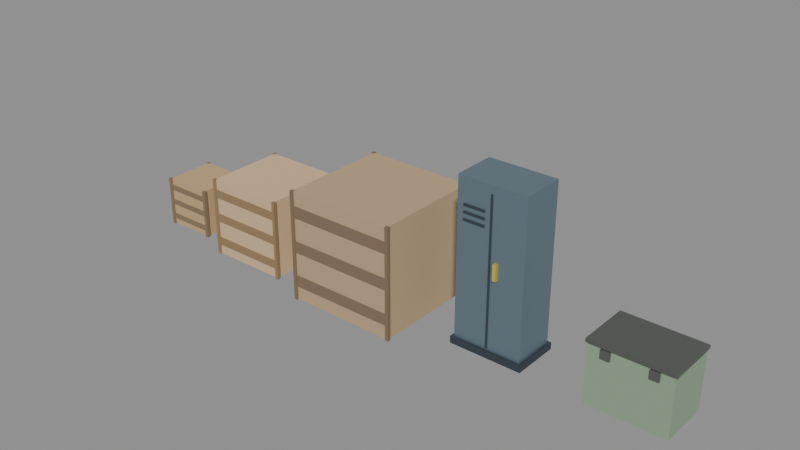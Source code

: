 # Source: Boxes_Variants.blend  (saved by Blender 5.2.44; exported with 4.5.12 LTS)
import bpy
from mathutils import Matrix  # noqa: F401  (used for matrix-valued properties, if any)

bpy.ops.wm.read_factory_settings(use_empty=True)
scene = bpy.context.scene
scene.name = 'Scene'

# ---- materials (node trees are filled in below, after node groups)
mat_box_small_wooden_wood = bpy.data.materials.new('Box_Small_Wooden wood')
mat_box_small_wooden_wood.diffuse_color = (0.55, 0.38, 0.2, 1.0)
mat_box_small_wooden_slat = bpy.data.materials.new('Box_Small_Wooden slat')
mat_box_small_wooden_slat.diffuse_color = (0.24, 0.17, 0.1, 1.0)
mat_crate_medium_wooden_wood = bpy.data.materials.new('Crate_Medium_Wooden wood')
mat_crate_medium_wooden_wood.diffuse_color = (0.68, 0.48, 0.28, 1.0)
mat_crate_medium_wooden_slat = bpy.data.materials.new('Crate_Medium_Wooden slat')
mat_crate_medium_wooden_slat.diffuse_color = (0.3, 0.2, 0.1, 1.0)
mat_crate_large_wooden_wood = bpy.data.materials.new('Crate_Large_Wooden wood')
mat_crate_large_wooden_wood.diffuse_color = (0.5, 0.36, 0.21, 1.0)
mat_crate_large_wooden_slat = bpy.data.materials.new('Crate_Large_Wooden slat')
mat_crate_large_wooden_slat.diffuse_color = (0.22, 0.15, 0.09, 1.0)
mat_locker_steel = bpy.data.materials.new('Locker steel')
mat_locker_steel.diffuse_color = (0.2, 0.28, 0.34, 1.0)
mat_locker_dark = bpy.data.materials.new('Locker dark')
mat_locker_dark.diffuse_color = (0.06, 0.08, 0.1, 1.0)
mat_locker_handle = bpy.data.materials.new('Locker handle')
mat_locker_handle.diffuse_color = (0.9, 0.75, 0.15, 1.0)
mat_supply_crate_green = bpy.data.materials.new('Supply crate green')
mat_supply_crate_green.diffuse_color = (0.29, 0.4, 0.27, 1.0)
mat_supply_steel = bpy.data.materials.new('Supply steel')
mat_supply_steel.diffuse_color = (0.16, 0.17, 0.16, 1.0)

# ---- material node trees
mat_box_small_wooden_wood.use_nodes = True; mat_box_small_wooden_wood.node_tree.nodes.clear()
_N = mat_box_small_wooden_wood.node_tree.nodes; _L = mat_box_small_wooden_wood.node_tree.links
n0 = _N.new('ShaderNodeBsdfPrincipled'); n0.name = 'Principled BSDF'; n0.location = (-200, 100)
n0.inputs[0].default_value = (0.55, 0.38, 0.2, 1.0)
n0.inputs[2].default_value = 0.75
n0.inputs[10].default_value = 0.005
n1 = _N.new('ShaderNodeOutputMaterial'); n1.name = 'Material Output'; n1.location = (200, 100)
_L.new(n0.outputs[0], n1.inputs[0])
n1.is_active_output = True
mat_box_small_wooden_slat.use_nodes = True; mat_box_small_wooden_slat.node_tree.nodes.clear()
_N = mat_box_small_wooden_slat.node_tree.nodes; _L = mat_box_small_wooden_slat.node_tree.links
n0 = _N.new('ShaderNodeBsdfPrincipled'); n0.name = 'Principled BSDF'; n0.location = (-200, 100)
n0.inputs[0].default_value = (0.24, 0.17, 0.1, 1.0)
n0.inputs[2].default_value = 0.8
n0.inputs[10].default_value = 0.005
n1 = _N.new('ShaderNodeOutputMaterial'); n1.name = 'Material Output'; n1.location = (200, 100)
_L.new(n0.outputs[0], n1.inputs[0])
n1.is_active_output = True
mat_crate_medium_wooden_wood.use_nodes = True; mat_crate_medium_wooden_wood.node_tree.nodes.clear()
_N = mat_crate_medium_wooden_wood.node_tree.nodes; _L = mat_crate_medium_wooden_wood.node_tree.links
n0 = _N.new('ShaderNodeBsdfPrincipled'); n0.name = 'Principled BSDF'; n0.location = (-200, 100)
n0.inputs[0].default_value = (0.68, 0.48, 0.28, 1.0)
n0.inputs[2].default_value = 0.75
n0.inputs[10].default_value = 0.005
n1 = _N.new('ShaderNodeOutputMaterial'); n1.name = 'Material Output'; n1.location = (200, 100)
_L.new(n0.outputs[0], n1.inputs[0])
n1.is_active_output = True
mat_crate_medium_wooden_slat.use_nodes = True; mat_crate_medium_wooden_slat.node_tree.nodes.clear()
_N = mat_crate_medium_wooden_slat.node_tree.nodes; _L = mat_crate_medium_wooden_slat.node_tree.links
n0 = _N.new('ShaderNodeBsdfPrincipled'); n0.name = 'Principled BSDF'; n0.location = (-200, 100)
n0.inputs[0].default_value = (0.3, 0.2, 0.1, 1.0)
n0.inputs[2].default_value = 0.8
n0.inputs[10].default_value = 0.005
n1 = _N.new('ShaderNodeOutputMaterial'); n1.name = 'Material Output'; n1.location = (200, 100)
_L.new(n0.outputs[0], n1.inputs[0])
n1.is_active_output = True
mat_crate_large_wooden_wood.use_nodes = True; mat_crate_large_wooden_wood.node_tree.nodes.clear()
_N = mat_crate_large_wooden_wood.node_tree.nodes; _L = mat_crate_large_wooden_wood.node_tree.links
n0 = _N.new('ShaderNodeBsdfPrincipled'); n0.name = 'Principled BSDF'; n0.location = (-200, 100)
n0.inputs[0].default_value = (0.5, 0.36, 0.21, 1.0)
n0.inputs[2].default_value = 0.75
n0.inputs[10].default_value = 0.005
n1 = _N.new('ShaderNodeOutputMaterial'); n1.name = 'Material Output'; n1.location = (200, 100)
_L.new(n0.outputs[0], n1.inputs[0])
n1.is_active_output = True
mat_crate_large_wooden_slat.use_nodes = True; mat_crate_large_wooden_slat.node_tree.nodes.clear()
_N = mat_crate_large_wooden_slat.node_tree.nodes; _L = mat_crate_large_wooden_slat.node_tree.links
n0 = _N.new('ShaderNodeBsdfPrincipled'); n0.name = 'Principled BSDF'; n0.location = (-200, 100)
n0.inputs[0].default_value = (0.22, 0.15, 0.09, 1.0)
n0.inputs[2].default_value = 0.8
n0.inputs[10].default_value = 0.005
n1 = _N.new('ShaderNodeOutputMaterial'); n1.name = 'Material Output'; n1.location = (200, 100)
_L.new(n0.outputs[0], n1.inputs[0])
n1.is_active_output = True
mat_locker_steel.use_nodes = True; mat_locker_steel.node_tree.nodes.clear()
_N = mat_locker_steel.node_tree.nodes; _L = mat_locker_steel.node_tree.links
n0 = _N.new('ShaderNodeBsdfPrincipled'); n0.name = 'Principled BSDF'; n0.location = (-200, 100)
n0.inputs[0].default_value = (0.2, 0.28, 0.34, 1.0)
n0.inputs[1].default_value = 0.6
n0.inputs[2].default_value = 0.4
n0.inputs[10].default_value = 0.005
n1 = _N.new('ShaderNodeOutputMaterial'); n1.name = 'Material Output'; n1.location = (200, 100)
_L.new(n0.outputs[0], n1.inputs[0])
n1.is_active_output = True
mat_locker_dark.use_nodes = True; mat_locker_dark.node_tree.nodes.clear()
_N = mat_locker_dark.node_tree.nodes; _L = mat_locker_dark.node_tree.links
n0 = _N.new('ShaderNodeBsdfPrincipled'); n0.name = 'Principled BSDF'; n0.location = (-200, 100)
n0.inputs[0].default_value = (0.06, 0.08, 0.1, 1.0)
n0.inputs[1].default_value = 0.5
n0.inputs[10].default_value = 0.005
n1 = _N.new('ShaderNodeOutputMaterial'); n1.name = 'Material Output'; n1.location = (200, 100)
_L.new(n0.outputs[0], n1.inputs[0])
n1.is_active_output = True
mat_locker_handle.use_nodes = True; mat_locker_handle.node_tree.nodes.clear()
_N = mat_locker_handle.node_tree.nodes; _L = mat_locker_handle.node_tree.links
n0 = _N.new('ShaderNodeBsdfPrincipled'); n0.name = 'Principled BSDF'; n0.location = (-200, 100)
n0.inputs[0].default_value = (0.9, 0.75, 0.15, 1.0)
n0.inputs[1].default_value = 0.6
n0.inputs[2].default_value = 0.3
n0.inputs[10].default_value = 0.005
n1 = _N.new('ShaderNodeOutputMaterial'); n1.name = 'Material Output'; n1.location = (200, 100)
_L.new(n0.outputs[0], n1.inputs[0])
n1.is_active_output = True
mat_supply_crate_green.use_nodes = True; mat_supply_crate_green.node_tree.nodes.clear()
_N = mat_supply_crate_green.node_tree.nodes; _L = mat_supply_crate_green.node_tree.links
n0 = _N.new('ShaderNodeBsdfPrincipled'); n0.name = 'Principled BSDF'; n0.location = (-200, 100)
n0.inputs[0].default_value = (0.29, 0.4, 0.27, 1.0)
n0.inputs[1].default_value = 0.1
n0.inputs[10].default_value = 0.005
n1 = _N.new('ShaderNodeOutputMaterial'); n1.name = 'Material Output'; n1.location = (200, 100)
_L.new(n0.outputs[0], n1.inputs[0])
n1.is_active_output = True
mat_supply_steel.use_nodes = True; mat_supply_steel.node_tree.nodes.clear()
_N = mat_supply_steel.node_tree.nodes; _L = mat_supply_steel.node_tree.links
n0 = _N.new('ShaderNodeBsdfPrincipled'); n0.name = 'Principled BSDF'; n0.location = (-200, 100)
n0.inputs[0].default_value = (0.16, 0.17, 0.16, 1.0)
n0.inputs[1].default_value = 0.6
n0.inputs[2].default_value = 0.4
n0.inputs[10].default_value = 0.005
n1 = _N.new('ShaderNodeOutputMaterial'); n1.name = 'Material Output'; n1.location = (200, 100)
_L.new(n0.outputs[0], n1.inputs[0])
n1.is_active_output = True

# ---- meshes
me_cube = bpy.data.meshes.new('Cube')
me_cube.from_pydata([(-0.5, -0.5, -0.5), (-0.5, -0.5, 0.5), (-0.5, 0.5, -0.5), (-0.5, 0.5, 0.5), (0.5, -0.5, -0.5), (0.5, -0.5, 0.5), (0.5, 0.5, -0.5), (0.5, 0.5, 0.5)], [], [(0, 1, 3, 2), (2, 3, 7, 6), (6, 7, 5, 4), (4, 5, 1, 0), (2, 6, 4, 0), (7, 3, 1, 5)])
_uv = me_cube.uv_layers.new(name='UVMap')
_uv.uv.foreach_set('vector', [0.375, 0.0, 0.625, 0.0, 0.625, 0.25, 0.375, 0.25, 0.375, 0.25, 0.625, 0.25, 0.625, 0.5, 0.375, 0.5, 0.375, 0.5, 0.625, 0.5, 0.625, 0.75, 0.375, 0.75, 0.375, 0.75, 0.625, 0.75, 0.625, 1.0, 0.375, 1.0, 0.125, 0.5, 0.375, 0.5, 0.375, 0.75, 0.125, 0.75, 0.625, 0.5, 0.875, 0.5, 0.875, 0.75, 0.625, 0.75])
me_cube.materials.append(mat_box_small_wooden_wood)
me_cube.update()
me_cube_001 = bpy.data.meshes.new('Cube.001')
me_cube_001.from_pydata([(-0.5, -0.5, -0.5), (-0.5, -0.5, 0.5), (-0.5, 0.5, -0.5), (-0.5, 0.5, 0.5), (0.5, -0.5, -0.5), (0.5, -0.5, 0.5), (0.5, 0.5, -0.5), (0.5, 0.5, 0.5)], [], [(0, 1, 3, 2), (2, 3, 7, 6), (6, 7, 5, 4), (4, 5, 1, 0), (2, 6, 4, 0), (7, 3, 1, 5)])
_uv = me_cube_001.uv_layers.new(name='UVMap')
_uv.uv.foreach_set('vector', [0.375, 0.0, 0.625, 0.0, 0.625, 0.25, 0.375, 0.25, 0.375, 0.25, 0.625, 0.25, 0.625, 0.5, 0.375, 0.5, 0.375, 0.5, 0.625, 0.5, 0.625, 0.75, 0.375, 0.75, 0.375, 0.75, 0.625, 0.75, 0.625, 1.0, 0.375, 1.0, 0.125, 0.5, 0.375, 0.5, 0.375, 0.75, 0.125, 0.75, 0.625, 0.5, 0.875, 0.5, 0.875, 0.75, 0.625, 0.75])
me_cube_001.materials.append(mat_box_small_wooden_slat)
me_cube_001.update()
me_cube_002 = bpy.data.meshes.new('Cube.002')
me_cube_002.from_pydata([(-0.5, -0.5, -0.5), (-0.5, -0.5, 0.5), (-0.5, 0.5, -0.5), (-0.5, 0.5, 0.5), (0.5, -0.5, -0.5), (0.5, -0.5, 0.5), (0.5, 0.5, -0.5), (0.5, 0.5, 0.5)], [], [(0, 1, 3, 2), (2, 3, 7, 6), (6, 7, 5, 4), (4, 5, 1, 0), (2, 6, 4, 0), (7, 3, 1, 5)])
_uv = me_cube_002.uv_layers.new(name='UVMap')
_uv.uv.foreach_set('vector', [0.375, 0.0, 0.625, 0.0, 0.625, 0.25, 0.375, 0.25, 0.375, 0.25, 0.625, 0.25, 0.625, 0.5, 0.375, 0.5, 0.375, 0.5, 0.625, 0.5, 0.625, 0.75, 0.375, 0.75, 0.375, 0.75, 0.625, 0.75, 0.625, 1.0, 0.375, 1.0, 0.125, 0.5, 0.375, 0.5, 0.375, 0.75, 0.125, 0.75, 0.625, 0.5, 0.875, 0.5, 0.875, 0.75, 0.625, 0.75])
me_cube_002.materials.append(mat_box_small_wooden_slat)
me_cube_002.update()
me_cube_003 = bpy.data.meshes.new('Cube.003')
me_cube_003.from_pydata([(-0.5, -0.5, -0.5), (-0.5, -0.5, 0.5), (-0.5, 0.5, -0.5), (-0.5, 0.5, 0.5), (0.5, -0.5, -0.5), (0.5, -0.5, 0.5), (0.5, 0.5, -0.5), (0.5, 0.5, 0.5)], [], [(0, 1, 3, 2), (2, 3, 7, 6), (6, 7, 5, 4), (4, 5, 1, 0), (2, 6, 4, 0), (7, 3, 1, 5)])
_uv = me_cube_003.uv_layers.new(name='UVMap')
_uv.uv.foreach_set('vector', [0.375, 0.0, 0.625, 0.0, 0.625, 0.25, 0.375, 0.25, 0.375, 0.25, 0.625, 0.25, 0.625, 0.5, 0.375, 0.5, 0.375, 0.5, 0.625, 0.5, 0.625, 0.75, 0.375, 0.75, 0.375, 0.75, 0.625, 0.75, 0.625, 1.0, 0.375, 1.0, 0.125, 0.5, 0.375, 0.5, 0.375, 0.75, 0.125, 0.75, 0.625, 0.5, 0.875, 0.5, 0.875, 0.75, 0.625, 0.75])
me_cube_003.materials.append(mat_box_small_wooden_slat)
me_cube_003.update()
me_cube_004 = bpy.data.meshes.new('Cube.004')
me_cube_004.from_pydata([(-0.5, -0.5, -0.5), (-0.5, -0.5, 0.5), (-0.5, 0.5, -0.5), (-0.5, 0.5, 0.5), (0.5, -0.5, -0.5), (0.5, -0.5, 0.5), (0.5, 0.5, -0.5), (0.5, 0.5, 0.5)], [], [(0, 1, 3, 2), (2, 3, 7, 6), (6, 7, 5, 4), (4, 5, 1, 0), (2, 6, 4, 0), (7, 3, 1, 5)])
_uv = me_cube_004.uv_layers.new(name='UVMap')
_uv.uv.foreach_set('vector', [0.375, 0.0, 0.625, 0.0, 0.625, 0.25, 0.375, 0.25, 0.375, 0.25, 0.625, 0.25, 0.625, 0.5, 0.375, 0.5, 0.375, 0.5, 0.625, 0.5, 0.625, 0.75, 0.375, 0.75, 0.375, 0.75, 0.625, 0.75, 0.625, 1.0, 0.375, 1.0, 0.125, 0.5, 0.375, 0.5, 0.375, 0.75, 0.125, 0.75, 0.625, 0.5, 0.875, 0.5, 0.875, 0.75, 0.625, 0.75])
me_cube_004.materials.append(mat_box_small_wooden_slat)
me_cube_004.update()
me_cube_005 = bpy.data.meshes.new('Cube.005')
me_cube_005.from_pydata([(-0.5, -0.5, -0.5), (-0.5, -0.5, 0.5), (-0.5, 0.5, -0.5), (-0.5, 0.5, 0.5), (0.5, -0.5, -0.5), (0.5, -0.5, 0.5), (0.5, 0.5, -0.5), (0.5, 0.5, 0.5)], [], [(0, 1, 3, 2), (2, 3, 7, 6), (6, 7, 5, 4), (4, 5, 1, 0), (2, 6, 4, 0), (7, 3, 1, 5)])
_uv = me_cube_005.uv_layers.new(name='UVMap')
_uv.uv.foreach_set('vector', [0.375, 0.0, 0.625, 0.0, 0.625, 0.25, 0.375, 0.25, 0.375, 0.25, 0.625, 0.25, 0.625, 0.5, 0.375, 0.5, 0.375, 0.5, 0.625, 0.5, 0.625, 0.75, 0.375, 0.75, 0.375, 0.75, 0.625, 0.75, 0.625, 1.0, 0.375, 1.0, 0.125, 0.5, 0.375, 0.5, 0.375, 0.75, 0.125, 0.75, 0.625, 0.5, 0.875, 0.5, 0.875, 0.75, 0.625, 0.75])
me_cube_005.materials.append(mat_box_small_wooden_slat)
me_cube_005.update()
me_cube_006 = bpy.data.meshes.new('Cube.006')
me_cube_006.from_pydata([(-0.5, -0.5, -0.5), (-0.5, -0.5, 0.5), (-0.5, 0.5, -0.5), (-0.5, 0.5, 0.5), (0.5, -0.5, -0.5), (0.5, -0.5, 0.5), (0.5, 0.5, -0.5), (0.5, 0.5, 0.5)], [], [(0, 1, 3, 2), (2, 3, 7, 6), (6, 7, 5, 4), (4, 5, 1, 0), (2, 6, 4, 0), (7, 3, 1, 5)])
_uv = me_cube_006.uv_layers.new(name='UVMap')
_uv.uv.foreach_set('vector', [0.375, 0.0, 0.625, 0.0, 0.625, 0.25, 0.375, 0.25, 0.375, 0.25, 0.625, 0.25, 0.625, 0.5, 0.375, 0.5, 0.375, 0.5, 0.625, 0.5, 0.625, 0.75, 0.375, 0.75, 0.375, 0.75, 0.625, 0.75, 0.625, 1.0, 0.375, 1.0, 0.125, 0.5, 0.375, 0.5, 0.375, 0.75, 0.125, 0.75, 0.625, 0.5, 0.875, 0.5, 0.875, 0.75, 0.625, 0.75])
me_cube_006.materials.append(mat_box_small_wooden_slat)
me_cube_006.update()
me_cube_007 = bpy.data.meshes.new('Cube.007')
me_cube_007.from_pydata([(-0.5, -0.5, -0.5), (-0.5, -0.5, 0.5), (-0.5, 0.5, -0.5), (-0.5, 0.5, 0.5), (0.5, -0.5, -0.5), (0.5, -0.5, 0.5), (0.5, 0.5, -0.5), (0.5, 0.5, 0.5)], [], [(0, 1, 3, 2), (2, 3, 7, 6), (6, 7, 5, 4), (4, 5, 1, 0), (2, 6, 4, 0), (7, 3, 1, 5)])
_uv = me_cube_007.uv_layers.new(name='UVMap')
_uv.uv.foreach_set('vector', [0.375, 0.0, 0.625, 0.0, 0.625, 0.25, 0.375, 0.25, 0.375, 0.25, 0.625, 0.25, 0.625, 0.5, 0.375, 0.5, 0.375, 0.5, 0.625, 0.5, 0.625, 0.75, 0.375, 0.75, 0.375, 0.75, 0.625, 0.75, 0.625, 1.0, 0.375, 1.0, 0.125, 0.5, 0.375, 0.5, 0.375, 0.75, 0.125, 0.75, 0.625, 0.5, 0.875, 0.5, 0.875, 0.75, 0.625, 0.75])
me_cube_007.materials.append(mat_box_small_wooden_slat)
me_cube_007.update()
me_cube_008 = bpy.data.meshes.new('Cube.008')
me_cube_008.from_pydata([(-0.5, -0.5, -0.5), (-0.5, -0.5, 0.5), (-0.5, 0.5, -0.5), (-0.5, 0.5, 0.5), (0.5, -0.5, -0.5), (0.5, -0.5, 0.5), (0.5, 0.5, -0.5), (0.5, 0.5, 0.5)], [], [(0, 1, 3, 2), (2, 3, 7, 6), (6, 7, 5, 4), (4, 5, 1, 0), (2, 6, 4, 0), (7, 3, 1, 5)])
_uv = me_cube_008.uv_layers.new(name='UVMap')
_uv.uv.foreach_set('vector', [0.375, 0.0, 0.625, 0.0, 0.625, 0.25, 0.375, 0.25, 0.375, 0.25, 0.625, 0.25, 0.625, 0.5, 0.375, 0.5, 0.375, 0.5, 0.625, 0.5, 0.625, 0.75, 0.375, 0.75, 0.375, 0.75, 0.625, 0.75, 0.625, 1.0, 0.375, 1.0, 0.125, 0.5, 0.375, 0.5, 0.375, 0.75, 0.125, 0.75, 0.625, 0.5, 0.875, 0.5, 0.875, 0.75, 0.625, 0.75])
me_cube_008.materials.append(mat_box_small_wooden_slat)
me_cube_008.update()
me_cube_009 = bpy.data.meshes.new('Cube.009')
me_cube_009.from_pydata([(-0.5, -0.5, -0.5), (-0.5, -0.5, 0.5), (-0.5, 0.5, -0.5), (-0.5, 0.5, 0.5), (0.5, -0.5, -0.5), (0.5, -0.5, 0.5), (0.5, 0.5, -0.5), (0.5, 0.5, 0.5)], [], [(0, 1, 3, 2), (2, 3, 7, 6), (6, 7, 5, 4), (4, 5, 1, 0), (2, 6, 4, 0), (7, 3, 1, 5)])
_uv = me_cube_009.uv_layers.new(name='UVMap')
_uv.uv.foreach_set('vector', [0.375, 0.0, 0.625, 0.0, 0.625, 0.25, 0.375, 0.25, 0.375, 0.25, 0.625, 0.25, 0.625, 0.5, 0.375, 0.5, 0.375, 0.5, 0.625, 0.5, 0.625, 0.75, 0.375, 0.75, 0.375, 0.75, 0.625, 0.75, 0.625, 1.0, 0.375, 1.0, 0.125, 0.5, 0.375, 0.5, 0.375, 0.75, 0.125, 0.75, 0.625, 0.5, 0.875, 0.5, 0.875, 0.75, 0.625, 0.75])
me_cube_009.materials.append(mat_box_small_wooden_slat)
me_cube_009.update()
me_cube_010 = bpy.data.meshes.new('Cube.010')
me_cube_010.from_pydata([(-0.5, -0.5, -0.5), (-0.5, -0.5, 0.5), (-0.5, 0.5, -0.5), (-0.5, 0.5, 0.5), (0.5, -0.5, -0.5), (0.5, -0.5, 0.5), (0.5, 0.5, -0.5), (0.5, 0.5, 0.5)], [], [(0, 1, 3, 2), (2, 3, 7, 6), (6, 7, 5, 4), (4, 5, 1, 0), (2, 6, 4, 0), (7, 3, 1, 5)])
_uv = me_cube_010.uv_layers.new(name='UVMap')
_uv.uv.foreach_set('vector', [0.375, 0.0, 0.625, 0.0, 0.625, 0.25, 0.375, 0.25, 0.375, 0.25, 0.625, 0.25, 0.625, 0.5, 0.375, 0.5, 0.375, 0.5, 0.625, 0.5, 0.625, 0.75, 0.375, 0.75, 0.375, 0.75, 0.625, 0.75, 0.625, 1.0, 0.375, 1.0, 0.125, 0.5, 0.375, 0.5, 0.375, 0.75, 0.125, 0.75, 0.625, 0.5, 0.875, 0.5, 0.875, 0.75, 0.625, 0.75])
me_cube_010.materials.append(mat_box_small_wooden_slat)
me_cube_010.update()
me_cube_011 = bpy.data.meshes.new('Cube.011')
me_cube_011.from_pydata([(-0.5, -0.5, -0.5), (-0.5, -0.5, 0.5), (-0.5, 0.5, -0.5), (-0.5, 0.5, 0.5), (0.5, -0.5, -0.5), (0.5, -0.5, 0.5), (0.5, 0.5, -0.5), (0.5, 0.5, 0.5)], [], [(0, 1, 3, 2), (2, 3, 7, 6), (6, 7, 5, 4), (4, 5, 1, 0), (2, 6, 4, 0), (7, 3, 1, 5)])
_uv = me_cube_011.uv_layers.new(name='UVMap')
_uv.uv.foreach_set('vector', [0.375, 0.0, 0.625, 0.0, 0.625, 0.25, 0.375, 0.25, 0.375, 0.25, 0.625, 0.25, 0.625, 0.5, 0.375, 0.5, 0.375, 0.5, 0.625, 0.5, 0.625, 0.75, 0.375, 0.75, 0.375, 0.75, 0.625, 0.75, 0.625, 1.0, 0.375, 1.0, 0.125, 0.5, 0.375, 0.5, 0.375, 0.75, 0.125, 0.75, 0.625, 0.5, 0.875, 0.5, 0.875, 0.75, 0.625, 0.75])
me_cube_011.materials.append(mat_crate_medium_wooden_wood)
me_cube_011.update()
me_cube_012 = bpy.data.meshes.new('Cube.012')
me_cube_012.from_pydata([(-0.5, -0.5, -0.5), (-0.5, -0.5, 0.5), (-0.5, 0.5, -0.5), (-0.5, 0.5, 0.5), (0.5, -0.5, -0.5), (0.5, -0.5, 0.5), (0.5, 0.5, -0.5), (0.5, 0.5, 0.5)], [], [(0, 1, 3, 2), (2, 3, 7, 6), (6, 7, 5, 4), (4, 5, 1, 0), (2, 6, 4, 0), (7, 3, 1, 5)])
_uv = me_cube_012.uv_layers.new(name='UVMap')
_uv.uv.foreach_set('vector', [0.375, 0.0, 0.625, 0.0, 0.625, 0.25, 0.375, 0.25, 0.375, 0.25, 0.625, 0.25, 0.625, 0.5, 0.375, 0.5, 0.375, 0.5, 0.625, 0.5, 0.625, 0.75, 0.375, 0.75, 0.375, 0.75, 0.625, 0.75, 0.625, 1.0, 0.375, 1.0, 0.125, 0.5, 0.375, 0.5, 0.375, 0.75, 0.125, 0.75, 0.625, 0.5, 0.875, 0.5, 0.875, 0.75, 0.625, 0.75])
me_cube_012.materials.append(mat_crate_medium_wooden_slat)
me_cube_012.update()
me_cube_013 = bpy.data.meshes.new('Cube.013')
me_cube_013.from_pydata([(-0.5, -0.5, -0.5), (-0.5, -0.5, 0.5), (-0.5, 0.5, -0.5), (-0.5, 0.5, 0.5), (0.5, -0.5, -0.5), (0.5, -0.5, 0.5), (0.5, 0.5, -0.5), (0.5, 0.5, 0.5)], [], [(0, 1, 3, 2), (2, 3, 7, 6), (6, 7, 5, 4), (4, 5, 1, 0), (2, 6, 4, 0), (7, 3, 1, 5)])
_uv = me_cube_013.uv_layers.new(name='UVMap')
_uv.uv.foreach_set('vector', [0.375, 0.0, 0.625, 0.0, 0.625, 0.25, 0.375, 0.25, 0.375, 0.25, 0.625, 0.25, 0.625, 0.5, 0.375, 0.5, 0.375, 0.5, 0.625, 0.5, 0.625, 0.75, 0.375, 0.75, 0.375, 0.75, 0.625, 0.75, 0.625, 1.0, 0.375, 1.0, 0.125, 0.5, 0.375, 0.5, 0.375, 0.75, 0.125, 0.75, 0.625, 0.5, 0.875, 0.5, 0.875, 0.75, 0.625, 0.75])
me_cube_013.materials.append(mat_crate_medium_wooden_slat)
me_cube_013.update()
me_cube_014 = bpy.data.meshes.new('Cube.014')
me_cube_014.from_pydata([(-0.5, -0.5, -0.5), (-0.5, -0.5, 0.5), (-0.5, 0.5, -0.5), (-0.5, 0.5, 0.5), (0.5, -0.5, -0.5), (0.5, -0.5, 0.5), (0.5, 0.5, -0.5), (0.5, 0.5, 0.5)], [], [(0, 1, 3, 2), (2, 3, 7, 6), (6, 7, 5, 4), (4, 5, 1, 0), (2, 6, 4, 0), (7, 3, 1, 5)])
_uv = me_cube_014.uv_layers.new(name='UVMap')
_uv.uv.foreach_set('vector', [0.375, 0.0, 0.625, 0.0, 0.625, 0.25, 0.375, 0.25, 0.375, 0.25, 0.625, 0.25, 0.625, 0.5, 0.375, 0.5, 0.375, 0.5, 0.625, 0.5, 0.625, 0.75, 0.375, 0.75, 0.375, 0.75, 0.625, 0.75, 0.625, 1.0, 0.375, 1.0, 0.125, 0.5, 0.375, 0.5, 0.375, 0.75, 0.125, 0.75, 0.625, 0.5, 0.875, 0.5, 0.875, 0.75, 0.625, 0.75])
me_cube_014.materials.append(mat_crate_medium_wooden_slat)
me_cube_014.update()
me_cube_015 = bpy.data.meshes.new('Cube.015')
me_cube_015.from_pydata([(-0.5, -0.5, -0.5), (-0.5, -0.5, 0.5), (-0.5, 0.5, -0.5), (-0.5, 0.5, 0.5), (0.5, -0.5, -0.5), (0.5, -0.5, 0.5), (0.5, 0.5, -0.5), (0.5, 0.5, 0.5)], [], [(0, 1, 3, 2), (2, 3, 7, 6), (6, 7, 5, 4), (4, 5, 1, 0), (2, 6, 4, 0), (7, 3, 1, 5)])
_uv = me_cube_015.uv_layers.new(name='UVMap')
_uv.uv.foreach_set('vector', [0.375, 0.0, 0.625, 0.0, 0.625, 0.25, 0.375, 0.25, 0.375, 0.25, 0.625, 0.25, 0.625, 0.5, 0.375, 0.5, 0.375, 0.5, 0.625, 0.5, 0.625, 0.75, 0.375, 0.75, 0.375, 0.75, 0.625, 0.75, 0.625, 1.0, 0.375, 1.0, 0.125, 0.5, 0.375, 0.5, 0.375, 0.75, 0.125, 0.75, 0.625, 0.5, 0.875, 0.5, 0.875, 0.75, 0.625, 0.75])
me_cube_015.materials.append(mat_crate_medium_wooden_slat)
me_cube_015.update()
me_cube_016 = bpy.data.meshes.new('Cube.016')
me_cube_016.from_pydata([(-0.5, -0.5, -0.5), (-0.5, -0.5, 0.5), (-0.5, 0.5, -0.5), (-0.5, 0.5, 0.5), (0.5, -0.5, -0.5), (0.5, -0.5, 0.5), (0.5, 0.5, -0.5), (0.5, 0.5, 0.5)], [], [(0, 1, 3, 2), (2, 3, 7, 6), (6, 7, 5, 4), (4, 5, 1, 0), (2, 6, 4, 0), (7, 3, 1, 5)])
_uv = me_cube_016.uv_layers.new(name='UVMap')
_uv.uv.foreach_set('vector', [0.375, 0.0, 0.625, 0.0, 0.625, 0.25, 0.375, 0.25, 0.375, 0.25, 0.625, 0.25, 0.625, 0.5, 0.375, 0.5, 0.375, 0.5, 0.625, 0.5, 0.625, 0.75, 0.375, 0.75, 0.375, 0.75, 0.625, 0.75, 0.625, 1.0, 0.375, 1.0, 0.125, 0.5, 0.375, 0.5, 0.375, 0.75, 0.125, 0.75, 0.625, 0.5, 0.875, 0.5, 0.875, 0.75, 0.625, 0.75])
me_cube_016.materials.append(mat_crate_medium_wooden_slat)
me_cube_016.update()
me_cube_017 = bpy.data.meshes.new('Cube.017')
me_cube_017.from_pydata([(-0.5, -0.5, -0.5), (-0.5, -0.5, 0.5), (-0.5, 0.5, -0.5), (-0.5, 0.5, 0.5), (0.5, -0.5, -0.5), (0.5, -0.5, 0.5), (0.5, 0.5, -0.5), (0.5, 0.5, 0.5)], [], [(0, 1, 3, 2), (2, 3, 7, 6), (6, 7, 5, 4), (4, 5, 1, 0), (2, 6, 4, 0), (7, 3, 1, 5)])
_uv = me_cube_017.uv_layers.new(name='UVMap')
_uv.uv.foreach_set('vector', [0.375, 0.0, 0.625, 0.0, 0.625, 0.25, 0.375, 0.25, 0.375, 0.25, 0.625, 0.25, 0.625, 0.5, 0.375, 0.5, 0.375, 0.5, 0.625, 0.5, 0.625, 0.75, 0.375, 0.75, 0.375, 0.75, 0.625, 0.75, 0.625, 1.0, 0.375, 1.0, 0.125, 0.5, 0.375, 0.5, 0.375, 0.75, 0.125, 0.75, 0.625, 0.5, 0.875, 0.5, 0.875, 0.75, 0.625, 0.75])
me_cube_017.materials.append(mat_crate_medium_wooden_slat)
me_cube_017.update()
me_cube_018 = bpy.data.meshes.new('Cube.018')
me_cube_018.from_pydata([(-0.5, -0.5, -0.5), (-0.5, -0.5, 0.5), (-0.5, 0.5, -0.5), (-0.5, 0.5, 0.5), (0.5, -0.5, -0.5), (0.5, -0.5, 0.5), (0.5, 0.5, -0.5), (0.5, 0.5, 0.5)], [], [(0, 1, 3, 2), (2, 3, 7, 6), (6, 7, 5, 4), (4, 5, 1, 0), (2, 6, 4, 0), (7, 3, 1, 5)])
_uv = me_cube_018.uv_layers.new(name='UVMap')
_uv.uv.foreach_set('vector', [0.375, 0.0, 0.625, 0.0, 0.625, 0.25, 0.375, 0.25, 0.375, 0.25, 0.625, 0.25, 0.625, 0.5, 0.375, 0.5, 0.375, 0.5, 0.625, 0.5, 0.625, 0.75, 0.375, 0.75, 0.375, 0.75, 0.625, 0.75, 0.625, 1.0, 0.375, 1.0, 0.125, 0.5, 0.375, 0.5, 0.375, 0.75, 0.125, 0.75, 0.625, 0.5, 0.875, 0.5, 0.875, 0.75, 0.625, 0.75])
me_cube_018.materials.append(mat_crate_medium_wooden_slat)
me_cube_018.update()
me_cube_019 = bpy.data.meshes.new('Cube.019')
me_cube_019.from_pydata([(-0.5, -0.5, -0.5), (-0.5, -0.5, 0.5), (-0.5, 0.5, -0.5), (-0.5, 0.5, 0.5), (0.5, -0.5, -0.5), (0.5, -0.5, 0.5), (0.5, 0.5, -0.5), (0.5, 0.5, 0.5)], [], [(0, 1, 3, 2), (2, 3, 7, 6), (6, 7, 5, 4), (4, 5, 1, 0), (2, 6, 4, 0), (7, 3, 1, 5)])
_uv = me_cube_019.uv_layers.new(name='UVMap')
_uv.uv.foreach_set('vector', [0.375, 0.0, 0.625, 0.0, 0.625, 0.25, 0.375, 0.25, 0.375, 0.25, 0.625, 0.25, 0.625, 0.5, 0.375, 0.5, 0.375, 0.5, 0.625, 0.5, 0.625, 0.75, 0.375, 0.75, 0.375, 0.75, 0.625, 0.75, 0.625, 1.0, 0.375, 1.0, 0.125, 0.5, 0.375, 0.5, 0.375, 0.75, 0.125, 0.75, 0.625, 0.5, 0.875, 0.5, 0.875, 0.75, 0.625, 0.75])
me_cube_019.materials.append(mat_crate_medium_wooden_slat)
me_cube_019.update()
me_cube_020 = bpy.data.meshes.new('Cube.020')
me_cube_020.from_pydata([(-0.5, -0.5, -0.5), (-0.5, -0.5, 0.5), (-0.5, 0.5, -0.5), (-0.5, 0.5, 0.5), (0.5, -0.5, -0.5), (0.5, -0.5, 0.5), (0.5, 0.5, -0.5), (0.5, 0.5, 0.5)], [], [(0, 1, 3, 2), (2, 3, 7, 6), (6, 7, 5, 4), (4, 5, 1, 0), (2, 6, 4, 0), (7, 3, 1, 5)])
_uv = me_cube_020.uv_layers.new(name='UVMap')
_uv.uv.foreach_set('vector', [0.375, 0.0, 0.625, 0.0, 0.625, 0.25, 0.375, 0.25, 0.375, 0.25, 0.625, 0.25, 0.625, 0.5, 0.375, 0.5, 0.375, 0.5, 0.625, 0.5, 0.625, 0.75, 0.375, 0.75, 0.375, 0.75, 0.625, 0.75, 0.625, 1.0, 0.375, 1.0, 0.125, 0.5, 0.375, 0.5, 0.375, 0.75, 0.125, 0.75, 0.625, 0.5, 0.875, 0.5, 0.875, 0.75, 0.625, 0.75])
me_cube_020.materials.append(mat_crate_medium_wooden_slat)
me_cube_020.update()
me_cube_021 = bpy.data.meshes.new('Cube.021')
me_cube_021.from_pydata([(-0.5, -0.5, -0.5), (-0.5, -0.5, 0.5), (-0.5, 0.5, -0.5), (-0.5, 0.5, 0.5), (0.5, -0.5, -0.5), (0.5, -0.5, 0.5), (0.5, 0.5, -0.5), (0.5, 0.5, 0.5)], [], [(0, 1, 3, 2), (2, 3, 7, 6), (6, 7, 5, 4), (4, 5, 1, 0), (2, 6, 4, 0), (7, 3, 1, 5)])
_uv = me_cube_021.uv_layers.new(name='UVMap')
_uv.uv.foreach_set('vector', [0.375, 0.0, 0.625, 0.0, 0.625, 0.25, 0.375, 0.25, 0.375, 0.25, 0.625, 0.25, 0.625, 0.5, 0.375, 0.5, 0.375, 0.5, 0.625, 0.5, 0.625, 0.75, 0.375, 0.75, 0.375, 0.75, 0.625, 0.75, 0.625, 1.0, 0.375, 1.0, 0.125, 0.5, 0.375, 0.5, 0.375, 0.75, 0.125, 0.75, 0.625, 0.5, 0.875, 0.5, 0.875, 0.75, 0.625, 0.75])
me_cube_021.materials.append(mat_crate_medium_wooden_slat)
me_cube_021.update()
me_cube_022 = bpy.data.meshes.new('Cube.022')
me_cube_022.from_pydata([(-0.5, -0.5, -0.5), (-0.5, -0.5, 0.5), (-0.5, 0.5, -0.5), (-0.5, 0.5, 0.5), (0.5, -0.5, -0.5), (0.5, -0.5, 0.5), (0.5, 0.5, -0.5), (0.5, 0.5, 0.5)], [], [(0, 1, 3, 2), (2, 3, 7, 6), (6, 7, 5, 4), (4, 5, 1, 0), (2, 6, 4, 0), (7, 3, 1, 5)])
_uv = me_cube_022.uv_layers.new(name='UVMap')
_uv.uv.foreach_set('vector', [0.375, 0.0, 0.625, 0.0, 0.625, 0.25, 0.375, 0.25, 0.375, 0.25, 0.625, 0.25, 0.625, 0.5, 0.375, 0.5, 0.375, 0.5, 0.625, 0.5, 0.625, 0.75, 0.375, 0.75, 0.375, 0.75, 0.625, 0.75, 0.625, 1.0, 0.375, 1.0, 0.125, 0.5, 0.375, 0.5, 0.375, 0.75, 0.125, 0.75, 0.625, 0.5, 0.875, 0.5, 0.875, 0.75, 0.625, 0.75])
me_cube_022.materials.append(mat_crate_large_wooden_wood)
me_cube_022.update()
me_cube_023 = bpy.data.meshes.new('Cube.023')
me_cube_023.from_pydata([(-0.5, -0.5, -0.5), (-0.5, -0.5, 0.5), (-0.5, 0.5, -0.5), (-0.5, 0.5, 0.5), (0.5, -0.5, -0.5), (0.5, -0.5, 0.5), (0.5, 0.5, -0.5), (0.5, 0.5, 0.5)], [], [(0, 1, 3, 2), (2, 3, 7, 6), (6, 7, 5, 4), (4, 5, 1, 0), (2, 6, 4, 0), (7, 3, 1, 5)])
_uv = me_cube_023.uv_layers.new(name='UVMap')
_uv.uv.foreach_set('vector', [0.375, 0.0, 0.625, 0.0, 0.625, 0.25, 0.375, 0.25, 0.375, 0.25, 0.625, 0.25, 0.625, 0.5, 0.375, 0.5, 0.375, 0.5, 0.625, 0.5, 0.625, 0.75, 0.375, 0.75, 0.375, 0.75, 0.625, 0.75, 0.625, 1.0, 0.375, 1.0, 0.125, 0.5, 0.375, 0.5, 0.375, 0.75, 0.125, 0.75, 0.625, 0.5, 0.875, 0.5, 0.875, 0.75, 0.625, 0.75])
me_cube_023.materials.append(mat_crate_large_wooden_slat)
me_cube_023.update()
me_cube_024 = bpy.data.meshes.new('Cube.024')
me_cube_024.from_pydata([(-0.5, -0.5, -0.5), (-0.5, -0.5, 0.5), (-0.5, 0.5, -0.5), (-0.5, 0.5, 0.5), (0.5, -0.5, -0.5), (0.5, -0.5, 0.5), (0.5, 0.5, -0.5), (0.5, 0.5, 0.5)], [], [(0, 1, 3, 2), (2, 3, 7, 6), (6, 7, 5, 4), (4, 5, 1, 0), (2, 6, 4, 0), (7, 3, 1, 5)])
_uv = me_cube_024.uv_layers.new(name='UVMap')
_uv.uv.foreach_set('vector', [0.375, 0.0, 0.625, 0.0, 0.625, 0.25, 0.375, 0.25, 0.375, 0.25, 0.625, 0.25, 0.625, 0.5, 0.375, 0.5, 0.375, 0.5, 0.625, 0.5, 0.625, 0.75, 0.375, 0.75, 0.375, 0.75, 0.625, 0.75, 0.625, 1.0, 0.375, 1.0, 0.125, 0.5, 0.375, 0.5, 0.375, 0.75, 0.125, 0.75, 0.625, 0.5, 0.875, 0.5, 0.875, 0.75, 0.625, 0.75])
me_cube_024.materials.append(mat_crate_large_wooden_slat)
me_cube_024.update()
me_cube_025 = bpy.data.meshes.new('Cube.025')
me_cube_025.from_pydata([(-0.5, -0.5, -0.5), (-0.5, -0.5, 0.5), (-0.5, 0.5, -0.5), (-0.5, 0.5, 0.5), (0.5, -0.5, -0.5), (0.5, -0.5, 0.5), (0.5, 0.5, -0.5), (0.5, 0.5, 0.5)], [], [(0, 1, 3, 2), (2, 3, 7, 6), (6, 7, 5, 4), (4, 5, 1, 0), (2, 6, 4, 0), (7, 3, 1, 5)])
_uv = me_cube_025.uv_layers.new(name='UVMap')
_uv.uv.foreach_set('vector', [0.375, 0.0, 0.625, 0.0, 0.625, 0.25, 0.375, 0.25, 0.375, 0.25, 0.625, 0.25, 0.625, 0.5, 0.375, 0.5, 0.375, 0.5, 0.625, 0.5, 0.625, 0.75, 0.375, 0.75, 0.375, 0.75, 0.625, 0.75, 0.625, 1.0, 0.375, 1.0, 0.125, 0.5, 0.375, 0.5, 0.375, 0.75, 0.125, 0.75, 0.625, 0.5, 0.875, 0.5, 0.875, 0.75, 0.625, 0.75])
me_cube_025.materials.append(mat_crate_large_wooden_slat)
me_cube_025.update()
me_cube_026 = bpy.data.meshes.new('Cube.026')
me_cube_026.from_pydata([(-0.5, -0.5, -0.5), (-0.5, -0.5, 0.5), (-0.5, 0.5, -0.5), (-0.5, 0.5, 0.5), (0.5, -0.5, -0.5), (0.5, -0.5, 0.5), (0.5, 0.5, -0.5), (0.5, 0.5, 0.5)], [], [(0, 1, 3, 2), (2, 3, 7, 6), (6, 7, 5, 4), (4, 5, 1, 0), (2, 6, 4, 0), (7, 3, 1, 5)])
_uv = me_cube_026.uv_layers.new(name='UVMap')
_uv.uv.foreach_set('vector', [0.375, 0.0, 0.625, 0.0, 0.625, 0.25, 0.375, 0.25, 0.375, 0.25, 0.625, 0.25, 0.625, 0.5, 0.375, 0.5, 0.375, 0.5, 0.625, 0.5, 0.625, 0.75, 0.375, 0.75, 0.375, 0.75, 0.625, 0.75, 0.625, 1.0, 0.375, 1.0, 0.125, 0.5, 0.375, 0.5, 0.375, 0.75, 0.125, 0.75, 0.625, 0.5, 0.875, 0.5, 0.875, 0.75, 0.625, 0.75])
me_cube_026.materials.append(mat_crate_large_wooden_slat)
me_cube_026.update()
me_cube_027 = bpy.data.meshes.new('Cube.027')
me_cube_027.from_pydata([(-0.5, -0.5, -0.5), (-0.5, -0.5, 0.5), (-0.5, 0.5, -0.5), (-0.5, 0.5, 0.5), (0.5, -0.5, -0.5), (0.5, -0.5, 0.5), (0.5, 0.5, -0.5), (0.5, 0.5, 0.5)], [], [(0, 1, 3, 2), (2, 3, 7, 6), (6, 7, 5, 4), (4, 5, 1, 0), (2, 6, 4, 0), (7, 3, 1, 5)])
_uv = me_cube_027.uv_layers.new(name='UVMap')
_uv.uv.foreach_set('vector', [0.375, 0.0, 0.625, 0.0, 0.625, 0.25, 0.375, 0.25, 0.375, 0.25, 0.625, 0.25, 0.625, 0.5, 0.375, 0.5, 0.375, 0.5, 0.625, 0.5, 0.625, 0.75, 0.375, 0.75, 0.375, 0.75, 0.625, 0.75, 0.625, 1.0, 0.375, 1.0, 0.125, 0.5, 0.375, 0.5, 0.375, 0.75, 0.125, 0.75, 0.625, 0.5, 0.875, 0.5, 0.875, 0.75, 0.625, 0.75])
me_cube_027.materials.append(mat_crate_large_wooden_slat)
me_cube_027.update()
me_cube_028 = bpy.data.meshes.new('Cube.028')
me_cube_028.from_pydata([(-0.5, -0.5, -0.5), (-0.5, -0.5, 0.5), (-0.5, 0.5, -0.5), (-0.5, 0.5, 0.5), (0.5, -0.5, -0.5), (0.5, -0.5, 0.5), (0.5, 0.5, -0.5), (0.5, 0.5, 0.5)], [], [(0, 1, 3, 2), (2, 3, 7, 6), (6, 7, 5, 4), (4, 5, 1, 0), (2, 6, 4, 0), (7, 3, 1, 5)])
_uv = me_cube_028.uv_layers.new(name='UVMap')
_uv.uv.foreach_set('vector', [0.375, 0.0, 0.625, 0.0, 0.625, 0.25, 0.375, 0.25, 0.375, 0.25, 0.625, 0.25, 0.625, 0.5, 0.375, 0.5, 0.375, 0.5, 0.625, 0.5, 0.625, 0.75, 0.375, 0.75, 0.375, 0.75, 0.625, 0.75, 0.625, 1.0, 0.375, 1.0, 0.125, 0.5, 0.375, 0.5, 0.375, 0.75, 0.125, 0.75, 0.625, 0.5, 0.875, 0.5, 0.875, 0.75, 0.625, 0.75])
me_cube_028.materials.append(mat_crate_large_wooden_slat)
me_cube_028.update()
me_cube_029 = bpy.data.meshes.new('Cube.029')
me_cube_029.from_pydata([(-0.5, -0.5, -0.5), (-0.5, -0.5, 0.5), (-0.5, 0.5, -0.5), (-0.5, 0.5, 0.5), (0.5, -0.5, -0.5), (0.5, -0.5, 0.5), (0.5, 0.5, -0.5), (0.5, 0.5, 0.5)], [], [(0, 1, 3, 2), (2, 3, 7, 6), (6, 7, 5, 4), (4, 5, 1, 0), (2, 6, 4, 0), (7, 3, 1, 5)])
_uv = me_cube_029.uv_layers.new(name='UVMap')
_uv.uv.foreach_set('vector', [0.375, 0.0, 0.625, 0.0, 0.625, 0.25, 0.375, 0.25, 0.375, 0.25, 0.625, 0.25, 0.625, 0.5, 0.375, 0.5, 0.375, 0.5, 0.625, 0.5, 0.625, 0.75, 0.375, 0.75, 0.375, 0.75, 0.625, 0.75, 0.625, 1.0, 0.375, 1.0, 0.125, 0.5, 0.375, 0.5, 0.375, 0.75, 0.125, 0.75, 0.625, 0.5, 0.875, 0.5, 0.875, 0.75, 0.625, 0.75])
me_cube_029.materials.append(mat_crate_large_wooden_slat)
me_cube_029.update()
me_cube_030 = bpy.data.meshes.new('Cube.030')
me_cube_030.from_pydata([(-0.5, -0.5, -0.5), (-0.5, -0.5, 0.5), (-0.5, 0.5, -0.5), (-0.5, 0.5, 0.5), (0.5, -0.5, -0.5), (0.5, -0.5, 0.5), (0.5, 0.5, -0.5), (0.5, 0.5, 0.5)], [], [(0, 1, 3, 2), (2, 3, 7, 6), (6, 7, 5, 4), (4, 5, 1, 0), (2, 6, 4, 0), (7, 3, 1, 5)])
_uv = me_cube_030.uv_layers.new(name='UVMap')
_uv.uv.foreach_set('vector', [0.375, 0.0, 0.625, 0.0, 0.625, 0.25, 0.375, 0.25, 0.375, 0.25, 0.625, 0.25, 0.625, 0.5, 0.375, 0.5, 0.375, 0.5, 0.625, 0.5, 0.625, 0.75, 0.375, 0.75, 0.375, 0.75, 0.625, 0.75, 0.625, 1.0, 0.375, 1.0, 0.125, 0.5, 0.375, 0.5, 0.375, 0.75, 0.125, 0.75, 0.625, 0.5, 0.875, 0.5, 0.875, 0.75, 0.625, 0.75])
me_cube_030.materials.append(mat_crate_large_wooden_slat)
me_cube_030.update()
me_cube_031 = bpy.data.meshes.new('Cube.031')
me_cube_031.from_pydata([(-0.5, -0.5, -0.5), (-0.5, -0.5, 0.5), (-0.5, 0.5, -0.5), (-0.5, 0.5, 0.5), (0.5, -0.5, -0.5), (0.5, -0.5, 0.5), (0.5, 0.5, -0.5), (0.5, 0.5, 0.5)], [], [(0, 1, 3, 2), (2, 3, 7, 6), (6, 7, 5, 4), (4, 5, 1, 0), (2, 6, 4, 0), (7, 3, 1, 5)])
_uv = me_cube_031.uv_layers.new(name='UVMap')
_uv.uv.foreach_set('vector', [0.375, 0.0, 0.625, 0.0, 0.625, 0.25, 0.375, 0.25, 0.375, 0.25, 0.625, 0.25, 0.625, 0.5, 0.375, 0.5, 0.375, 0.5, 0.625, 0.5, 0.625, 0.75, 0.375, 0.75, 0.375, 0.75, 0.625, 0.75, 0.625, 1.0, 0.375, 1.0, 0.125, 0.5, 0.375, 0.5, 0.375, 0.75, 0.125, 0.75, 0.625, 0.5, 0.875, 0.5, 0.875, 0.75, 0.625, 0.75])
me_cube_031.materials.append(mat_crate_large_wooden_slat)
me_cube_031.update()
me_cube_032 = bpy.data.meshes.new('Cube.032')
me_cube_032.from_pydata([(-0.5, -0.5, -0.5), (-0.5, -0.5, 0.5), (-0.5, 0.5, -0.5), (-0.5, 0.5, 0.5), (0.5, -0.5, -0.5), (0.5, -0.5, 0.5), (0.5, 0.5, -0.5), (0.5, 0.5, 0.5)], [], [(0, 1, 3, 2), (2, 3, 7, 6), (6, 7, 5, 4), (4, 5, 1, 0), (2, 6, 4, 0), (7, 3, 1, 5)])
_uv = me_cube_032.uv_layers.new(name='UVMap')
_uv.uv.foreach_set('vector', [0.375, 0.0, 0.625, 0.0, 0.625, 0.25, 0.375, 0.25, 0.375, 0.25, 0.625, 0.25, 0.625, 0.5, 0.375, 0.5, 0.375, 0.5, 0.625, 0.5, 0.625, 0.75, 0.375, 0.75, 0.375, 0.75, 0.625, 0.75, 0.625, 1.0, 0.375, 1.0, 0.125, 0.5, 0.375, 0.5, 0.375, 0.75, 0.125, 0.75, 0.625, 0.5, 0.875, 0.5, 0.875, 0.75, 0.625, 0.75])
me_cube_032.materials.append(mat_crate_large_wooden_slat)
me_cube_032.update()
me_cube_033 = bpy.data.meshes.new('Cube.033')
me_cube_033.from_pydata([(-0.5, -0.5, -0.5), (-0.5, -0.5, 0.5), (-0.5, 0.5, -0.5), (-0.5, 0.5, 0.5), (0.5, -0.5, -0.5), (0.5, -0.5, 0.5), (0.5, 0.5, -0.5), (0.5, 0.5, 0.5)], [], [(0, 1, 3, 2), (2, 3, 7, 6), (6, 7, 5, 4), (4, 5, 1, 0), (2, 6, 4, 0), (7, 3, 1, 5)])
_uv = me_cube_033.uv_layers.new(name='UVMap')
_uv.uv.foreach_set('vector', [0.375, 0.0, 0.625, 0.0, 0.625, 0.25, 0.375, 0.25, 0.375, 0.25, 0.625, 0.25, 0.625, 0.5, 0.375, 0.5, 0.375, 0.5, 0.625, 0.5, 0.625, 0.75, 0.375, 0.75, 0.375, 0.75, 0.625, 0.75, 0.625, 1.0, 0.375, 1.0, 0.125, 0.5, 0.375, 0.5, 0.375, 0.75, 0.125, 0.75, 0.625, 0.5, 0.875, 0.5, 0.875, 0.75, 0.625, 0.75])
me_cube_033.materials.append(mat_locker_steel)
me_cube_033.update()
me_cube_034 = bpy.data.meshes.new('Cube.034')
me_cube_034.from_pydata([(-0.5, -0.5, -0.5), (-0.5, -0.5, 0.5), (-0.5, 0.5, -0.5), (-0.5, 0.5, 0.5), (0.5, -0.5, -0.5), (0.5, -0.5, 0.5), (0.5, 0.5, -0.5), (0.5, 0.5, 0.5)], [], [(0, 1, 3, 2), (2, 3, 7, 6), (6, 7, 5, 4), (4, 5, 1, 0), (2, 6, 4, 0), (7, 3, 1, 5)])
_uv = me_cube_034.uv_layers.new(name='UVMap')
_uv.uv.foreach_set('vector', [0.375, 0.0, 0.625, 0.0, 0.625, 0.25, 0.375, 0.25, 0.375, 0.25, 0.625, 0.25, 0.625, 0.5, 0.375, 0.5, 0.375, 0.5, 0.625, 0.5, 0.625, 0.75, 0.375, 0.75, 0.375, 0.75, 0.625, 0.75, 0.625, 1.0, 0.375, 1.0, 0.125, 0.5, 0.375, 0.5, 0.375, 0.75, 0.125, 0.75, 0.625, 0.5, 0.875, 0.5, 0.875, 0.75, 0.625, 0.75])
me_cube_034.materials.append(mat_locker_dark)
me_cube_034.update()
me_cube_035 = bpy.data.meshes.new('Cube.035')
me_cube_035.from_pydata([(-0.5, -0.5, -0.5), (-0.5, -0.5, 0.5), (-0.5, 0.5, -0.5), (-0.5, 0.5, 0.5), (0.5, -0.5, -0.5), (0.5, -0.5, 0.5), (0.5, 0.5, -0.5), (0.5, 0.5, 0.5)], [], [(0, 1, 3, 2), (2, 3, 7, 6), (6, 7, 5, 4), (4, 5, 1, 0), (2, 6, 4, 0), (7, 3, 1, 5)])
_uv = me_cube_035.uv_layers.new(name='UVMap')
_uv.uv.foreach_set('vector', [0.375, 0.0, 0.625, 0.0, 0.625, 0.25, 0.375, 0.25, 0.375, 0.25, 0.625, 0.25, 0.625, 0.5, 0.375, 0.5, 0.375, 0.5, 0.625, 0.5, 0.625, 0.75, 0.375, 0.75, 0.375, 0.75, 0.625, 0.75, 0.625, 1.0, 0.375, 1.0, 0.125, 0.5, 0.375, 0.5, 0.375, 0.75, 0.125, 0.75, 0.625, 0.5, 0.875, 0.5, 0.875, 0.75, 0.625, 0.75])
me_cube_035.materials.append(mat_locker_dark)
me_cube_035.update()
me_cube_036 = bpy.data.meshes.new('Cube.036')
me_cube_036.from_pydata([(-0.5, -0.5, -0.5), (-0.5, -0.5, 0.5), (-0.5, 0.5, -0.5), (-0.5, 0.5, 0.5), (0.5, -0.5, -0.5), (0.5, -0.5, 0.5), (0.5, 0.5, -0.5), (0.5, 0.5, 0.5)], [], [(0, 1, 3, 2), (2, 3, 7, 6), (6, 7, 5, 4), (4, 5, 1, 0), (2, 6, 4, 0), (7, 3, 1, 5)])
_uv = me_cube_036.uv_layers.new(name='UVMap')
_uv.uv.foreach_set('vector', [0.375, 0.0, 0.625, 0.0, 0.625, 0.25, 0.375, 0.25, 0.375, 0.25, 0.625, 0.25, 0.625, 0.5, 0.375, 0.5, 0.375, 0.5, 0.625, 0.5, 0.625, 0.75, 0.375, 0.75, 0.375, 0.75, 0.625, 0.75, 0.625, 1.0, 0.375, 1.0, 0.125, 0.5, 0.375, 0.5, 0.375, 0.75, 0.125, 0.75, 0.625, 0.5, 0.875, 0.5, 0.875, 0.75, 0.625, 0.75])
me_cube_036.materials.append(mat_locker_dark)
me_cube_036.update()
me_cube_037 = bpy.data.meshes.new('Cube.037')
me_cube_037.from_pydata([(-0.5, -0.5, -0.5), (-0.5, -0.5, 0.5), (-0.5, 0.5, -0.5), (-0.5, 0.5, 0.5), (0.5, -0.5, -0.5), (0.5, -0.5, 0.5), (0.5, 0.5, -0.5), (0.5, 0.5, 0.5)], [], [(0, 1, 3, 2), (2, 3, 7, 6), (6, 7, 5, 4), (4, 5, 1, 0), (2, 6, 4, 0), (7, 3, 1, 5)])
_uv = me_cube_037.uv_layers.new(name='UVMap')
_uv.uv.foreach_set('vector', [0.375, 0.0, 0.625, 0.0, 0.625, 0.25, 0.375, 0.25, 0.375, 0.25, 0.625, 0.25, 0.625, 0.5, 0.375, 0.5, 0.375, 0.5, 0.625, 0.5, 0.625, 0.75, 0.375, 0.75, 0.375, 0.75, 0.625, 0.75, 0.625, 1.0, 0.375, 1.0, 0.125, 0.5, 0.375, 0.5, 0.375, 0.75, 0.125, 0.75, 0.625, 0.5, 0.875, 0.5, 0.875, 0.75, 0.625, 0.75])
me_cube_037.materials.append(mat_locker_dark)
me_cube_037.update()
me_cube_038 = bpy.data.meshes.new('Cube.038')
me_cube_038.from_pydata([(-0.5, -0.5, -0.5), (-0.5, -0.5, 0.5), (-0.5, 0.5, -0.5), (-0.5, 0.5, 0.5), (0.5, -0.5, -0.5), (0.5, -0.5, 0.5), (0.5, 0.5, -0.5), (0.5, 0.5, 0.5)], [], [(0, 1, 3, 2), (2, 3, 7, 6), (6, 7, 5, 4), (4, 5, 1, 0), (2, 6, 4, 0), (7, 3, 1, 5)])
_uv = me_cube_038.uv_layers.new(name='UVMap')
_uv.uv.foreach_set('vector', [0.375, 0.0, 0.625, 0.0, 0.625, 0.25, 0.375, 0.25, 0.375, 0.25, 0.625, 0.25, 0.625, 0.5, 0.375, 0.5, 0.375, 0.5, 0.625, 0.5, 0.625, 0.75, 0.375, 0.75, 0.375, 0.75, 0.625, 0.75, 0.625, 1.0, 0.375, 1.0, 0.125, 0.5, 0.375, 0.5, 0.375, 0.75, 0.125, 0.75, 0.625, 0.5, 0.875, 0.5, 0.875, 0.75, 0.625, 0.75])
me_cube_038.materials.append(mat_locker_dark)
me_cube_038.update()
me_cube_039 = bpy.data.meshes.new('Cube.039')
me_cube_039.from_pydata([(-0.5, -0.5, -0.5), (-0.5, -0.5, 0.5), (-0.5, 0.5, -0.5), (-0.5, 0.5, 0.5), (0.5, -0.5, -0.5), (0.5, -0.5, 0.5), (0.5, 0.5, -0.5), (0.5, 0.5, 0.5)], [], [(0, 1, 3, 2), (2, 3, 7, 6), (6, 7, 5, 4), (4, 5, 1, 0), (2, 6, 4, 0), (7, 3, 1, 5)])
_uv = me_cube_039.uv_layers.new(name='UVMap')
_uv.uv.foreach_set('vector', [0.375, 0.0, 0.625, 0.0, 0.625, 0.25, 0.375, 0.25, 0.375, 0.25, 0.625, 0.25, 0.625, 0.5, 0.375, 0.5, 0.375, 0.5, 0.625, 0.5, 0.625, 0.75, 0.375, 0.75, 0.375, 0.75, 0.625, 0.75, 0.625, 1.0, 0.375, 1.0, 0.125, 0.5, 0.375, 0.5, 0.375, 0.75, 0.125, 0.75, 0.625, 0.5, 0.875, 0.5, 0.875, 0.75, 0.625, 0.75])
me_cube_039.materials.append(mat_locker_handle)
me_cube_039.update()
me_cube_040 = bpy.data.meshes.new('Cube.040')
me_cube_040.from_pydata([(-0.5, -0.5, -0.5), (-0.5, -0.5, 0.5), (-0.5, 0.5, -0.5), (-0.5, 0.5, 0.5), (0.5, -0.5, -0.5), (0.5, -0.5, 0.5), (0.5, 0.5, -0.5), (0.5, 0.5, 0.5)], [], [(0, 1, 3, 2), (2, 3, 7, 6), (6, 7, 5, 4), (4, 5, 1, 0), (2, 6, 4, 0), (7, 3, 1, 5)])
_uv = me_cube_040.uv_layers.new(name='UVMap')
_uv.uv.foreach_set('vector', [0.375, 0.0, 0.625, 0.0, 0.625, 0.25, 0.375, 0.25, 0.375, 0.25, 0.625, 0.25, 0.625, 0.5, 0.375, 0.5, 0.375, 0.5, 0.625, 0.5, 0.625, 0.75, 0.375, 0.75, 0.375, 0.75, 0.625, 0.75, 0.625, 1.0, 0.375, 1.0, 0.125, 0.5, 0.375, 0.5, 0.375, 0.75, 0.125, 0.75, 0.625, 0.5, 0.875, 0.5, 0.875, 0.75, 0.625, 0.75])
me_cube_040.materials.append(mat_supply_crate_green)
me_cube_040.update()
me_cube_041 = bpy.data.meshes.new('Cube.041')
me_cube_041.from_pydata([(-0.5, -0.5, -0.5), (-0.5, -0.5, 0.5), (-0.5, 0.5, -0.5), (-0.5, 0.5, 0.5), (0.5, -0.5, -0.5), (0.5, -0.5, 0.5), (0.5, 0.5, -0.5), (0.5, 0.5, 0.5)], [], [(0, 1, 3, 2), (2, 3, 7, 6), (6, 7, 5, 4), (4, 5, 1, 0), (2, 6, 4, 0), (7, 3, 1, 5)])
_uv = me_cube_041.uv_layers.new(name='UVMap')
_uv.uv.foreach_set('vector', [0.375, 0.0, 0.625, 0.0, 0.625, 0.25, 0.375, 0.25, 0.375, 0.25, 0.625, 0.25, 0.625, 0.5, 0.375, 0.5, 0.375, 0.5, 0.625, 0.5, 0.625, 0.75, 0.375, 0.75, 0.375, 0.75, 0.625, 0.75, 0.625, 1.0, 0.375, 1.0, 0.125, 0.5, 0.375, 0.5, 0.375, 0.75, 0.125, 0.75, 0.625, 0.5, 0.875, 0.5, 0.875, 0.75, 0.625, 0.75])
me_cube_041.materials.append(mat_supply_steel)
me_cube_041.update()
me_cube_042 = bpy.data.meshes.new('Cube.042')
me_cube_042.from_pydata([(-0.5, -0.5, -0.5), (-0.5, -0.5, 0.5), (-0.5, 0.5, -0.5), (-0.5, 0.5, 0.5), (0.5, -0.5, -0.5), (0.5, -0.5, 0.5), (0.5, 0.5, -0.5), (0.5, 0.5, 0.5)], [], [(0, 1, 3, 2), (2, 3, 7, 6), (6, 7, 5, 4), (4, 5, 1, 0), (2, 6, 4, 0), (7, 3, 1, 5)])
_uv = me_cube_042.uv_layers.new(name='UVMap')
_uv.uv.foreach_set('vector', [0.375, 0.0, 0.625, 0.0, 0.625, 0.25, 0.375, 0.25, 0.375, 0.25, 0.625, 0.25, 0.625, 0.5, 0.375, 0.5, 0.375, 0.5, 0.625, 0.5, 0.625, 0.75, 0.375, 0.75, 0.375, 0.75, 0.625, 0.75, 0.625, 1.0, 0.375, 1.0, 0.125, 0.5, 0.375, 0.5, 0.375, 0.75, 0.125, 0.75, 0.625, 0.5, 0.875, 0.5, 0.875, 0.75, 0.625, 0.75])
me_cube_042.materials.append(mat_supply_steel)
me_cube_042.update()
me_cube_043 = bpy.data.meshes.new('Cube.043')
me_cube_043.from_pydata([(-0.5, -0.5, -0.5), (-0.5, -0.5, 0.5), (-0.5, 0.5, -0.5), (-0.5, 0.5, 0.5), (0.5, -0.5, -0.5), (0.5, -0.5, 0.5), (0.5, 0.5, -0.5), (0.5, 0.5, 0.5)], [], [(0, 1, 3, 2), (2, 3, 7, 6), (6, 7, 5, 4), (4, 5, 1, 0), (2, 6, 4, 0), (7, 3, 1, 5)])
_uv = me_cube_043.uv_layers.new(name='UVMap')
_uv.uv.foreach_set('vector', [0.375, 0.0, 0.625, 0.0, 0.625, 0.25, 0.375, 0.25, 0.375, 0.25, 0.625, 0.25, 0.625, 0.5, 0.375, 0.5, 0.375, 0.5, 0.625, 0.5, 0.625, 0.75, 0.375, 0.75, 0.375, 0.75, 0.625, 0.75, 0.625, 1.0, 0.375, 1.0, 0.125, 0.5, 0.375, 0.5, 0.375, 0.75, 0.125, 0.75, 0.625, 0.5, 0.875, 0.5, 0.875, 0.75, 0.625, 0.75])
me_cube_043.materials.append(mat_supply_steel)
me_cube_043.update()

# ---- objects
ob_box_small_wooden = bpy.data.objects.new('Box_Small_Wooden', None)
ob_box_body = bpy.data.objects.new('Box body', me_cube)
ob_box_slat = bpy.data.objects.new('Box slat', me_cube_001)
ob_box_slat_001 = bpy.data.objects.new('Box slat.001', me_cube_002)
ob_box_slat_002 = bpy.data.objects.new('Box slat.002', me_cube_003)
ob_box_slat_003 = bpy.data.objects.new('Box slat.003', me_cube_004)
ob_box_slat_004 = bpy.data.objects.new('Box slat.004', me_cube_005)
ob_box_slat_005 = bpy.data.objects.new('Box slat.005', me_cube_006)
ob_box_corner_post = bpy.data.objects.new('Box corner post', me_cube_007)
ob_box_corner_post_001 = bpy.data.objects.new('Box corner post.001', me_cube_008)
ob_box_corner_post_002 = bpy.data.objects.new('Box corner post.002', me_cube_009)
ob_box_corner_post_003 = bpy.data.objects.new('Box corner post.003', me_cube_010)
ob_crate_medium_wooden = bpy.data.objects.new('Crate_Medium_Wooden', None)
ob_box_body_001 = bpy.data.objects.new('Box body.001', me_cube_011)
ob_box_slat_006 = bpy.data.objects.new('Box slat.006', me_cube_012)
ob_box_slat_007 = bpy.data.objects.new('Box slat.007', me_cube_013)
ob_box_slat_008 = bpy.data.objects.new('Box slat.008', me_cube_014)
ob_box_slat_009 = bpy.data.objects.new('Box slat.009', me_cube_015)
ob_box_slat_010 = bpy.data.objects.new('Box slat.010', me_cube_016)
ob_box_slat_011 = bpy.data.objects.new('Box slat.011', me_cube_017)
ob_box_corner_post_004 = bpy.data.objects.new('Box corner post.004', me_cube_018)
ob_box_corner_post_005 = bpy.data.objects.new('Box corner post.005', me_cube_019)
ob_box_corner_post_006 = bpy.data.objects.new('Box corner post.006', me_cube_020)
ob_box_corner_post_007 = bpy.data.objects.new('Box corner post.007', me_cube_021)
ob_crate_large_wooden = bpy.data.objects.new('Crate_Large_Wooden', None)
ob_box_body_002 = bpy.data.objects.new('Box body.002', me_cube_022)
ob_box_slat_012 = bpy.data.objects.new('Box slat.012', me_cube_023)
ob_box_slat_013 = bpy.data.objects.new('Box slat.013', me_cube_024)
ob_box_slat_014 = bpy.data.objects.new('Box slat.014', me_cube_025)
ob_box_slat_015 = bpy.data.objects.new('Box slat.015', me_cube_026)
ob_box_slat_016 = bpy.data.objects.new('Box slat.016', me_cube_027)
ob_box_slat_017 = bpy.data.objects.new('Box slat.017', me_cube_028)
ob_box_corner_post_008 = bpy.data.objects.new('Box corner post.008', me_cube_029)
ob_box_corner_post_009 = bpy.data.objects.new('Box corner post.009', me_cube_030)
ob_box_corner_post_010 = bpy.data.objects.new('Box corner post.010', me_cube_031)
ob_box_corner_post_011 = bpy.data.objects.new('Box corner post.011', me_cube_032)
ob_equipment_locker = bpy.data.objects.new('Equipment_Locker', None)
ob_locker_body = bpy.data.objects.new('Locker body', me_cube_033)
ob_locker_base = bpy.data.objects.new('Locker base', me_cube_034)
ob_locker_seam = bpy.data.objects.new('Locker seam', me_cube_035)
ob_locker_vent = bpy.data.objects.new('Locker vent', me_cube_036)
ob_locker_vent_001 = bpy.data.objects.new('Locker vent.001', me_cube_037)
ob_locker_vent_002 = bpy.data.objects.new('Locker vent.002', me_cube_038)
ob_locker_handle = bpy.data.objects.new('Locker handle', me_cube_039)
ob_supply_crate_military = bpy.data.objects.new('Supply_Crate_Military', None)
ob_crate_body = bpy.data.objects.new('Crate body', me_cube_040)
ob_lid_rim = bpy.data.objects.new('Lid rim', me_cube_041)
ob_latch_a = bpy.data.objects.new('Latch A', me_cube_042)
ob_latch_b = bpy.data.objects.new('Latch B', me_cube_043)

# ---- transforms, parenting, visibility, modifiers, constraints
ob_box_small_wooden.location = (0.0, 0.0, 0.0)
ob_box_body.parent = ob_box_small_wooden
ob_box_body.location = (0.0, 0.0, 0.3)
ob_box_body.scale = (0.6, 0.6, 0.6)
ob_box_slat.parent = ob_box_small_wooden
ob_box_slat.location = (0.0, -0.305, 0.108)
ob_box_slat.scale = (0.612, 0.015, 0.06)
ob_box_slat_001.parent = ob_box_small_wooden
ob_box_slat_001.location = (0.0, 0.305, 0.108)
ob_box_slat_001.scale = (0.612, 0.015, 0.06)
ob_box_slat_002.parent = ob_box_small_wooden
ob_box_slat_002.location = (0.0, -0.305, 0.3)
ob_box_slat_002.scale = (0.612, 0.015, 0.06)
ob_box_slat_003.parent = ob_box_small_wooden
ob_box_slat_003.location = (0.0, 0.305, 0.3)
ob_box_slat_003.scale = (0.612, 0.015, 0.06)
ob_box_slat_004.parent = ob_box_small_wooden
ob_box_slat_004.location = (0.0, -0.305, 0.492)
ob_box_slat_004.scale = (0.612, 0.015, 0.06)
ob_box_slat_005.parent = ob_box_small_wooden
ob_box_slat_005.location = (0.0, 0.305, 0.492)
ob_box_slat_005.scale = (0.612, 0.015, 0.06)
ob_box_corner_post.parent = ob_box_small_wooden
ob_box_corner_post.location = (-0.3, -0.3, 0.3)
ob_box_corner_post.scale = (0.04, 0.04, 0.606)
ob_box_corner_post_001.parent = ob_box_small_wooden
ob_box_corner_post_001.location = (-0.3, 0.3, 0.3)
ob_box_corner_post_001.scale = (0.04, 0.04, 0.606)
ob_box_corner_post_002.parent = ob_box_small_wooden
ob_box_corner_post_002.location = (0.3, -0.3, 0.3)
ob_box_corner_post_002.scale = (0.04, 0.04, 0.606)
ob_box_corner_post_003.parent = ob_box_small_wooden
ob_box_corner_post_003.location = (0.3, 0.3, 0.3)
ob_box_corner_post_003.scale = (0.04, 0.04, 0.606)
ob_crate_medium_wooden.location = (1.2, 0.0, 0.0)
ob_box_body_001.parent = ob_crate_medium_wooden
ob_box_body_001.location = (0.0, 0.0, 0.475)
ob_box_body_001.scale = (0.95, 0.95, 0.95)
ob_box_slat_006.parent = ob_crate_medium_wooden
ob_box_slat_006.location = (0.0, -0.48, 0.171)
ob_box_slat_006.scale = (0.969, 0.015, 0.095)
ob_box_slat_007.parent = ob_crate_medium_wooden
ob_box_slat_007.location = (0.0, 0.48, 0.171)
ob_box_slat_007.scale = (0.969, 0.015, 0.095)
ob_box_slat_008.parent = ob_crate_medium_wooden
ob_box_slat_008.location = (0.0, -0.48, 0.475)
ob_box_slat_008.scale = (0.969, 0.015, 0.095)
ob_box_slat_009.parent = ob_crate_medium_wooden
ob_box_slat_009.location = (0.0, 0.48, 0.475)
ob_box_slat_009.scale = (0.969, 0.015, 0.095)
ob_box_slat_010.parent = ob_crate_medium_wooden
ob_box_slat_010.location = (0.0, -0.48, 0.779)
ob_box_slat_010.scale = (0.969, 0.015, 0.095)
ob_box_slat_011.parent = ob_crate_medium_wooden
ob_box_slat_011.location = (0.0, 0.48, 0.779)
ob_box_slat_011.scale = (0.969, 0.015, 0.095)
ob_box_corner_post_004.parent = ob_crate_medium_wooden
ob_box_corner_post_004.location = (-0.475, -0.475, 0.475)
ob_box_corner_post_004.scale = (0.04, 0.04, 0.9595)
ob_box_corner_post_005.parent = ob_crate_medium_wooden
ob_box_corner_post_005.location = (-0.475, 0.475, 0.475)
ob_box_corner_post_005.scale = (0.04, 0.04, 0.9595)
ob_box_corner_post_006.parent = ob_crate_medium_wooden
ob_box_corner_post_006.location = (0.475, -0.475, 0.475)
ob_box_corner_post_006.scale = (0.04, 0.04, 0.9595)
ob_box_corner_post_007.parent = ob_crate_medium_wooden
ob_box_corner_post_007.location = (0.475, 0.475, 0.475)
ob_box_corner_post_007.scale = (0.04, 0.04, 0.9595)
ob_crate_large_wooden.location = (2.8, 0.0, 0.0)
ob_box_body_002.parent = ob_crate_large_wooden
ob_box_body_002.location = (0.0, 0.0, 0.65)
ob_box_body_002.scale = (1.3, 1.3, 1.3)
ob_box_slat_012.parent = ob_crate_large_wooden
ob_box_slat_012.location = (0.0, -0.655, 0.234)
ob_box_slat_012.scale = (1.326, 0.015, 0.13)
ob_box_slat_013.parent = ob_crate_large_wooden
ob_box_slat_013.location = (0.0, 0.655, 0.234)
ob_box_slat_013.scale = (1.326, 0.015, 0.13)
ob_box_slat_014.parent = ob_crate_large_wooden
ob_box_slat_014.location = (0.0, -0.655, 0.65)
ob_box_slat_014.scale = (1.326, 0.015, 0.13)
ob_box_slat_015.parent = ob_crate_large_wooden
ob_box_slat_015.location = (0.0, 0.655, 0.65)
ob_box_slat_015.scale = (1.326, 0.015, 0.13)
ob_box_slat_016.parent = ob_crate_large_wooden
ob_box_slat_016.location = (0.0, -0.655, 1.066)
ob_box_slat_016.scale = (1.326, 0.015, 0.13)
ob_box_slat_017.parent = ob_crate_large_wooden
ob_box_slat_017.location = (0.0, 0.655, 1.066)
ob_box_slat_017.scale = (1.326, 0.015, 0.13)
ob_box_corner_post_008.parent = ob_crate_large_wooden
ob_box_corner_post_008.location = (-0.65, -0.65, 0.65)
ob_box_corner_post_008.scale = (0.04, 0.04, 1.313)
ob_box_corner_post_009.parent = ob_crate_large_wooden
ob_box_corner_post_009.location = (-0.65, 0.65, 0.65)
ob_box_corner_post_009.scale = (0.04, 0.04, 1.313)
ob_box_corner_post_010.parent = ob_crate_large_wooden
ob_box_corner_post_010.location = (0.65, -0.65, 0.65)
ob_box_corner_post_010.scale = (0.04, 0.04, 1.313)
ob_box_corner_post_011.parent = ob_crate_large_wooden
ob_box_corner_post_011.location = (0.65, 0.65, 0.65)
ob_box_corner_post_011.scale = (0.04, 0.04, 1.313)
ob_equipment_locker.location = (4.4, 0.0, 0.0)
ob_locker_body.parent = ob_equipment_locker
ob_locker_body.location = (0.0, 0.0, 0.95)
ob_locker_body.scale = (0.8, 0.5, 1.9)
ob_locker_base.parent = ob_equipment_locker
ob_locker_base.location = (0.0, 0.0, 0.04)
ob_locker_base.scale = (0.86, 0.56, 0.08)
ob_locker_seam.parent = ob_equipment_locker
ob_locker_seam.location = (0.0, -0.255, 0.95)
ob_locker_seam.scale = (0.02, 0.01, 1.7)
ob_locker_vent.parent = ob_equipment_locker
ob_locker_vent.location = (-0.2, -0.255, 1.6)
ob_locker_vent.scale = (0.25, 0.01, 0.025)
ob_locker_vent_001.parent = ob_equipment_locker
ob_locker_vent_001.location = (-0.2, -0.255, 1.52)
ob_locker_vent_001.scale = (0.25, 0.01, 0.025)
ob_locker_vent_002.parent = ob_equipment_locker
ob_locker_vent_002.location = (-0.2, -0.255, 1.44)
ob_locker_vent_002.scale = (0.25, 0.01, 0.025)
ob_locker_handle.parent = ob_equipment_locker
ob_locker_handle.location = (0.08, -0.27, 1.0)
ob_locker_handle.scale = (0.04, 0.04, 0.18)
ob_supply_crate_military.location = (6.0, 0.0, 0.0)
ob_crate_body.parent = ob_supply_crate_military
ob_crate_body.location = (0.0, 0.0, 0.35)
ob_crate_body.scale = (0.9, 0.6, 0.7)
ob_lid_rim.parent = ob_supply_crate_military
ob_lid_rim.location = (0.0, 0.0, 0.7)
ob_lid_rim.scale = (0.93, 0.63, 0.04)
ob_latch_a.parent = ob_supply_crate_military
ob_latch_a.location = (-0.25, -0.31, 0.62)
ob_latch_a.scale = (0.1, 0.02, 0.1)
ob_latch_b.parent = ob_supply_crate_military
ob_latch_b.location = (0.25, -0.31, 0.62)
ob_latch_b.scale = (0.1, 0.02, 0.1)

# ---- collection membership
scene.collection.objects.link(ob_box_small_wooden)
scene.collection.objects.link(ob_box_body)
scene.collection.objects.link(ob_box_slat)
scene.collection.objects.link(ob_box_slat_001)
scene.collection.objects.link(ob_box_slat_002)
scene.collection.objects.link(ob_box_slat_003)
scene.collection.objects.link(ob_box_slat_004)
scene.collection.objects.link(ob_box_slat_005)
scene.collection.objects.link(ob_box_corner_post)
scene.collection.objects.link(ob_box_corner_post_001)
scene.collection.objects.link(ob_box_corner_post_002)
scene.collection.objects.link(ob_box_corner_post_003)
scene.collection.objects.link(ob_crate_medium_wooden)
scene.collection.objects.link(ob_box_body_001)
scene.collection.objects.link(ob_box_slat_006)
scene.collection.objects.link(ob_box_slat_007)
scene.collection.objects.link(ob_box_slat_008)
scene.collection.objects.link(ob_box_slat_009)
scene.collection.objects.link(ob_box_slat_010)
scene.collection.objects.link(ob_box_slat_011)
scene.collection.objects.link(ob_box_corner_post_004)
scene.collection.objects.link(ob_box_corner_post_005)
scene.collection.objects.link(ob_box_corner_post_006)
scene.collection.objects.link(ob_box_corner_post_007)
scene.collection.objects.link(ob_crate_large_wooden)
scene.collection.objects.link(ob_box_body_002)
scene.collection.objects.link(ob_box_slat_012)
scene.collection.objects.link(ob_box_slat_013)
scene.collection.objects.link(ob_box_slat_014)
scene.collection.objects.link(ob_box_slat_015)
scene.collection.objects.link(ob_box_slat_016)
scene.collection.objects.link(ob_box_slat_017)
scene.collection.objects.link(ob_box_corner_post_008)
scene.collection.objects.link(ob_box_corner_post_009)
scene.collection.objects.link(ob_box_corner_post_010)
scene.collection.objects.link(ob_box_corner_post_011)
scene.collection.objects.link(ob_equipment_locker)
scene.collection.objects.link(ob_locker_body)
scene.collection.objects.link(ob_locker_base)
scene.collection.objects.link(ob_locker_seam)
scene.collection.objects.link(ob_locker_vent)
scene.collection.objects.link(ob_locker_vent_001)
scene.collection.objects.link(ob_locker_vent_002)
scene.collection.objects.link(ob_locker_handle)
scene.collection.objects.link(ob_supply_crate_military)
scene.collection.objects.link(ob_crate_body)
scene.collection.objects.link(ob_lid_rim)
scene.collection.objects.link(ob_latch_a)
scene.collection.objects.link(ob_latch_b)

# ---- scene / render settings (as saved in the file)
scene.frame_start = 1; scene.frame_end = 250; scene.frame_set(1)
scene.render.engine = 'BLENDER_EEVEE_NEXT'
scene.render.bake_bias = 0.0
scene.render.bake_samples = 0
scene.render.compositor_device = 'GPU'
scene.eevee.use_volume_custom_range = False
scene.eevee.fast_gi_thickness_near = 0.1
scene.eevee.fast_gi_thickness_far = 0.0
scene.eevee.ray_tracing_options.screen_trace_thickness = 0.1
bpy.context.view_layer.update()

# ---- added for rendering (the .blend has no active camera and no usable light): camera, sun + grey world if the file has none
cam_auto = bpy.data.cameras.new('AutoCamera')
cam_auto.lens = 50.0
cam_auto.sensor_width = 36.0
cam_auto.clip_end = 1000.0
ob_auto_camera = bpy.data.objects.new('AutoCamera', cam_auto)
scene.collection.objects.link(ob_auto_camera)
ob_auto_camera.location = (9.71008, -7.9651, 6.25681)
ob_auto_camera.rotation_euler = (1.09748, -7.21219e-08, 0.694738)
scene.camera = ob_auto_camera
light_auto_sun = bpy.data.lights.new('AutoSun', 'SUN')
light_auto_sun.energy = 3.0
light_auto_sun.angle = 0.0523599
ob_auto_sun = bpy.data.objects.new('AutoSun', light_auto_sun)
scene.collection.objects.link(ob_auto_sun)
ob_auto_sun.rotation_euler = (0.872665, 0.174533, 0.523599)
if scene.world is None:
    world_auto = bpy.data.worlds.new('AutoWorld')
    world_auto.color = (0.3, 0.3, 0.3)
    scene.world = world_auto
bpy.context.view_layer.update()

